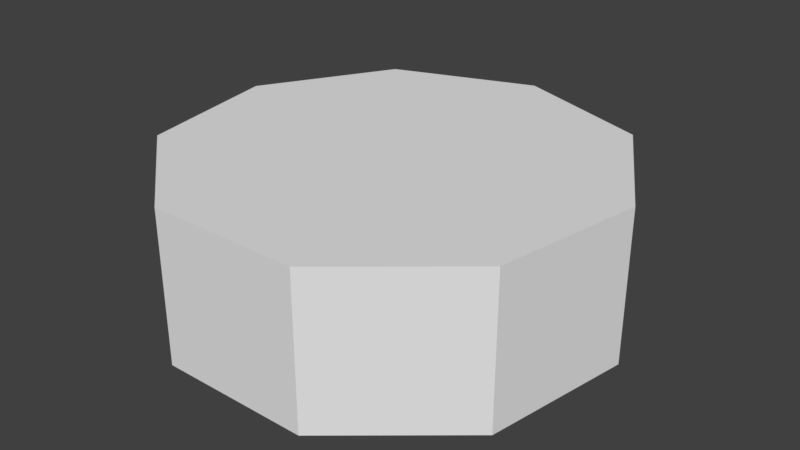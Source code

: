 # Source: InverterLogo.blend  (saved by Blender 2.79.0; exported with 4.5.12 LTS)
import bpy
from mathutils import Matrix  # noqa: F401  (used for matrix-valued properties, if any)

bpy.ops.wm.read_factory_settings(use_empty=True)
scene = bpy.context.scene
scene.name = 'Scene'

# ---- collections
col_collection_1 = bpy.data.collections.new('Collection 1'); scene.collection.children.link(col_collection_1)

# ---- world
world_world = bpy.data.worlds.new('World'); scene.world = world_world
world_world.color = (0.05088, 0.05088, 0.05088)
world_world.use_sun_shadow = False
world_world.sun_shadow_jitter_overblur = 0.0
world_world.cycles.sampling_method = 'MANUAL'

# ---- meshes
me_cylinder = bpy.data.meshes.new('Cylinder')
me_cylinder.from_pydata([(0.0, 1.0, -1.0), (0.0, 1.0, -0.3174), (0.6428, 0.766, -1.0), (0.6428, 0.766, -0.3174), (0.9848, 0.1736, -1.0), (0.9848, 0.1736, -0.3174), (0.866, -0.5, -1.0), (0.866, -0.5, -0.3174), (0.342, -0.9397, -1.0), (0.342, -0.9397, -0.3174), (-0.342, -0.9397, -1.0), (-0.342, -0.9397, -0.3174), (-0.866, -0.5, -1.0), (-0.866, -0.5, -0.3174), (-0.9848, 0.1736, -1.0), (-0.9848, 0.1736, -0.3174), (-0.6428, 0.766, -1.0), (-0.6428, 0.766, -0.3174)], [], [(0, 1, 3, 2), (2, 3, 5, 4), (4, 5, 7, 6), (6, 7, 9, 8), (8, 9, 11, 10), (10, 11, 13, 12), (12, 13, 15, 14), (3, 1, 17, 15, 13, 11, 9, 7, 5), (14, 15, 17, 16), (16, 17, 1, 0), (0, 2, 4, 6, 8, 10, 12, 14, 16)])
me_cylinder.use_remesh_preserve_volume = False
me_cylinder.use_remesh_preserve_attributes = False
me_cylinder.use_mirror_vertex_groups = False
me_cylinder.update()

# ---- objects
ob_cylinder = bpy.data.objects.new('Cylinder', me_cylinder)

# ---- transforms, parenting, visibility, modifiers, constraints
ob_cylinder.location = (0.5615, -0.303, 1.0)
ob_cylinder.lineart.crease_threshold = 0.0

# ---- collection membership
col_collection_1.objects.link(ob_cylinder)

# ---- scene / render settings (as saved in the file)
scene.frame_start = 1; scene.frame_end = 250; scene.frame_set(1)
scene.render.engine = 'BLENDER_EEVEE_NEXT'
scene.render.resolution_percentage = 50
scene.render.dither_intensity = 0.0
scene.cycles.use_denoising = False
scene.cycles.samples = 128
scene.cycles.sampling_pattern = 'TABULATED_SOBOL'
scene.cycles.use_adaptive_sampling = False
scene.cycles.use_light_tree = False
scene.cycles.blur_glossy = 0.0
scene.cycles.sample_clamp_indirect = 0.0
scene.view_settings.view_transform = 'Standard'
bpy.context.view_layer.update()

# ---- added for rendering (the .blend has no active camera and no usable light): camera, sun
cam_auto = bpy.data.cameras.new('AutoCamera')
cam_auto.lens = 50.0
cam_auto.sensor_width = 36.0
cam_auto.clip_end = 1000.0
ob_auto_camera = bpy.data.objects.new('AutoCamera', cam_auto)
scene.collection.objects.link(ob_auto_camera)
ob_auto_camera.location = (3.19597, -3.43425, 2.44889)
ob_auto_camera.rotation_euler = (1.09748, -7.21219e-08, 0.694738)
scene.camera = ob_auto_camera
light_auto_sun = bpy.data.lights.new('AutoSun', 'SUN')
light_auto_sun.energy = 3.0
light_auto_sun.angle = 0.0523599
ob_auto_sun = bpy.data.objects.new('AutoSun', light_auto_sun)
scene.collection.objects.link(ob_auto_sun)
ob_auto_sun.rotation_euler = (0.872665, 0.174533, 0.523599)
bpy.context.view_layer.update()
